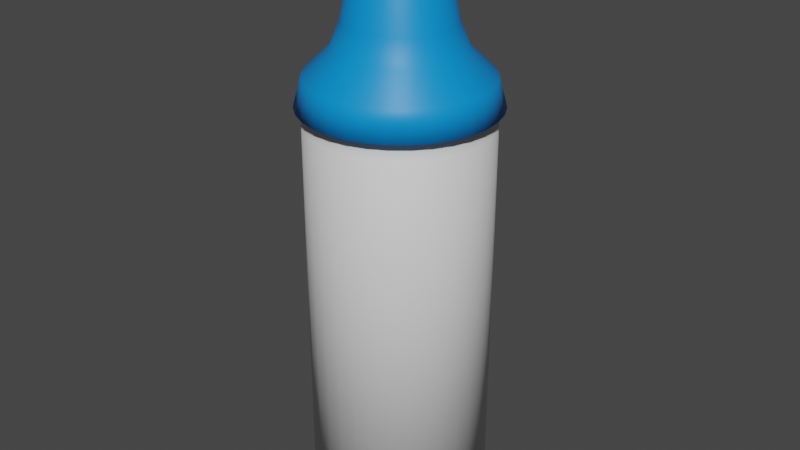 # Source: milkBottle.blend  (saved by Blender 2.82.7; exported with 4.5.12 LTS)
import bpy
from mathutils import Matrix  # noqa: F401  (used for matrix-valued properties, if any)

bpy.ops.wm.read_factory_settings(use_empty=True)
scene = bpy.context.scene
scene.name = 'Scene'

# ---- collections
col_collection = bpy.data.collections.new('Collection'); scene.collection.children.link(col_collection)

# ---- materials (node trees are filled in below, after node groups)
mat_milkwhite = bpy.data.materials.new('MilkWhite')
mat_milkwhite.use_transparent_shadow = False
mat_milkblue = bpy.data.materials.new('MilkBlue')
mat_milkblue.use_transparent_shadow = False

# ---- material node trees
mat_milkwhite.use_nodes = True; mat_milkwhite.node_tree.nodes.clear()
_N = mat_milkwhite.node_tree.nodes; _L = mat_milkwhite.node_tree.links
n0 = _N.new('ShaderNodeOutputMaterial'); n0.name = 'Material Output'; n0.location = (300, 300)
n1 = _N.new('ShaderNodeBsdfPrincipled'); n1.name = 'Principled BSDF'; n1.location = (10, 300)
n1.distribution = 'GGX'
n1.subsurface_method = 'BURLEY'
n1.inputs[3].default_value = 1.45
n1.inputs[27].default_value = (0.0, 0.0, 0.0, 1.0)
n1.inputs[28].default_value = 1.0
_L.new(n1.outputs[0], n0.inputs[0])
n0.is_active_output = True
mat_milkblue.use_nodes = True; mat_milkblue.node_tree.nodes.clear()
_N = mat_milkblue.node_tree.nodes; _L = mat_milkblue.node_tree.links
n0 = _N.new('ShaderNodeOutputMaterial'); n0.name = 'Material Output'; n0.location = (300, 300)
n1 = _N.new('ShaderNodeBsdfPrincipled'); n1.name = 'Principled BSDF'; n1.location = (10, 300)
n1.distribution = 'GGX'
n1.subsurface_method = 'BURLEY'
n1.inputs[0].default_value = (0.0, 0.2714, 0.8, 1.0)
n1.inputs[3].default_value = 1.45
n1.inputs[27].default_value = (0.0, 0.0, 0.0, 1.0)
n1.inputs[28].default_value = 1.0
_L.new(n1.outputs[0], n0.inputs[0])
n0.is_active_output = True

# ---- world
world_world = bpy.data.worlds.new('World'); scene.world = world_world
world_world.use_nodes = True; world_world.node_tree.nodes.clear()
_N = world_world.node_tree.nodes; _L = world_world.node_tree.links
n0 = _N.new('ShaderNodeOutputWorld'); n0.name = 'World Output'; n0.location = (300, 300)
n1 = _N.new('ShaderNodeBackground'); n1.name = 'Background'; n1.location = (10, 300)
n1.inputs[0].default_value = (0.05088, 0.05088, 0.05088, 1.0)
_L.new(n1.outputs[0], n0.inputs[0])
n0.is_active_output = True
world_world.color = (0.05088, 0.05088, 0.05088)
world_world.use_sun_shadow = False
world_world.sun_shadow_jitter_overblur = 0.0

# ---- meshes
me_cylinder = bpy.data.meshes.new('Cylinder')
me_cylinder.from_pydata([(6.714e-09, 2.908e-08, -0.2424), (-6.966e-09, 0.08964, 0.263), (0.01749, 0.08792, 0.263), (0.0343, 0.08282, 0.263), (0.0498, 0.07454, 0.263), (0.06339, 0.06339, 0.263), (0.07454, 0.0498, 0.263), (0.08282, 0.0343, 0.263), (0.08792, 0.01749, 0.263), (0.08964, 5.419e-09, 0.263), (0.08792, -0.01749, 0.263), (0.08282, -0.0343, 0.263), (0.07454, -0.0498, 0.263), (0.06339, -0.06339, 0.263), (0.0498, -0.07454, 0.263), (0.0343, -0.08282, 0.263), (0.01749, -0.08792, 0.263), (-2.951e-08, -0.08964, 0.263), (-0.01749, -0.08792, 0.263), (-0.03431, -0.08282, 0.263), (-0.0498, -0.07454, 0.263), (-0.06339, -0.06339, 0.263), (-0.07454, -0.0498, 0.263), (-0.08282, -0.0343, 0.263), (-0.08792, -0.01749, 0.263), (-0.08964, 8.76e-08, 0.263), (-0.08792, 0.01749, 0.263), (-0.08282, 0.03431, 0.263), (-0.07454, 0.0498, 0.263), (-0.06339, 0.06339, 0.263), (-0.0498, 0.07454, 0.263), (-0.0343, 0.08282, 0.263), (-0.01749, 0.08792, 0.263), (0.02115, 0.1063, 0.2424), (0.0, 0.1084, 0.2424), (0.04149, 0.1002, 0.2424), (0.06023, 0.09014, 0.2424), (0.07666, 0.07666, 0.2424), (0.09014, 0.06023, 0.2424), (0.1002, 0.04149, 0.2424), (0.1063, 0.02115, 0.2424), (0.1084, 8.185e-09, 0.2424), (0.1063, -0.02115, 0.2424), (0.1002, -0.04149, 0.2424), (0.09014, -0.06023, 0.2424), (0.07666, -0.07666, 0.2424), (0.06023, -0.09014, 0.2424), (0.04149, -0.1002, 0.2424), (0.02115, -0.1063, 0.2424), (-3.532e-08, -0.1084, 0.2424), (-0.02115, -0.1063, 0.2424), (-0.04149, -0.1002, 0.2424), (-0.06023, -0.09014, 0.2424), (-0.07666, -0.07666, 0.2424), (-0.09014, -0.06023, 0.2424), (-0.1002, -0.04149, 0.2424), (-0.1063, -0.02115, 0.2424), (-0.1084, 1.047e-07, 0.2424), (-0.1063, 0.02115, 0.2424), (-0.1002, 0.04149, 0.2424), (-0.09014, 0.06023, 0.2424), (-0.07666, 0.07666, 0.2424), (-0.06023, 0.09014, 0.2424), (-0.04149, 0.1002, 0.2424), (-0.02115, 0.1063, 0.2424), (0.02271, 0.1142, 0.2628), (-1.139e-08, 0.1164, 0.2628), (0.04454, 0.1075, 0.2628), (0.06466, 0.09678, 0.2628), (0.0823, 0.0823, 0.2628), (0.09678, 0.06466, 0.2628), (0.1075, 0.04454, 0.2628), (0.1142, 0.02271, 0.2628), (0.1164, -1.489e-09, 0.2628), (0.1142, -0.02271, 0.2628), (0.1075, -0.04454, 0.2628), (0.09678, -0.06466, 0.2628), (0.0823, -0.0823, 0.2628), (0.06466, -0.09678, 0.2628), (0.04454, -0.1075, 0.2628), (0.02271, -0.1142, 0.2628), (-4.066e-08, -0.1164, 0.2628), (-0.02271, -0.1142, 0.2628), (-0.04454, -0.1075, 0.2628), (-0.06466, -0.09678, 0.2628), (-0.0823, -0.0823, 0.2628), (-0.09678, -0.06466, 0.2628), (-0.1075, -0.04454, 0.2628), (-0.1142, -0.02271, 0.2628), (-0.1164, 1.052e-07, 0.2628), (-0.1142, 0.02271, 0.2628), (-0.1075, 0.04454, 0.2628), (-0.09678, 0.06466, 0.2628), (-0.0823, 0.0823, 0.2628), (-0.06466, 0.09678, 0.2628), (-0.04454, 0.1075, 0.2628), (-0.02271, 0.1142, 0.2628), (7.85e-09, 1.767e-09, 0.4715), (0.02092, 0.1052, 0.297), (-3.863e-09, 0.1072, 0.297), (0.04104, 0.09908, 0.297), (0.05958, 0.08917, 0.297), (0.07584, 0.07584, 0.297), (0.08917, 0.05958, 0.297), (0.09908, 0.04104, 0.297), (0.1052, 0.02092, 0.297), (0.1072, 3.428e-10, 0.297), (0.1052, -0.02092, 0.297), (0.09908, -0.04104, 0.297), (0.08917, -0.05958, 0.297), (0.07584, -0.07584, 0.297), (0.05958, -0.08917, 0.297), (0.04104, -0.09908, 0.297), (0.02092, -0.1052, 0.297), (-3.084e-08, -0.1072, 0.297), (-0.02092, -0.1052, 0.297), (-0.04104, -0.09908, 0.297), (-0.05958, -0.08917, 0.297), (-0.07584, -0.07584, 0.297), (-0.08917, -0.05958, 0.297), (-0.09908, -0.04104, 0.297), (-0.1052, -0.02092, 0.297), (-0.1072, 9.866e-08, 0.297), (-0.1052, 0.02092, 0.297), (-0.09908, 0.04104, 0.297), (-0.08917, 0.05958, 0.297), (-0.07584, 0.07584, 0.297), (-0.05958, 0.08917, 0.297), (-0.04104, 0.09908, 0.297), (-0.02092, 0.1052, 0.297), (-2.759e-09, 0.06404, 0.3566), (0.01249, 0.06281, 0.3566), (0.02451, 0.05917, 0.3566), (0.03558, 0.05325, 0.3566), (0.04528, 0.04528, 0.3566), (0.05325, 0.03558, 0.3566), (0.05917, 0.02451, 0.3566), (0.06281, 0.01249, 0.3566), (0.06404, 5.392e-09, 0.3566), (0.06281, -0.01249, 0.3566), (0.05917, -0.02451, 0.3566), (0.05325, -0.03558, 0.3566), (0.04528, -0.04528, 0.3566), (0.03558, -0.05325, 0.3566), (0.02451, -0.05917, 0.3566), (0.01249, -0.06281, 0.3566), (-1.102e-08, -0.06404, 0.3566), (-0.01249, -0.06281, 0.3566), (-0.02451, -0.05917, 0.3566), (-0.03558, -0.05325, 0.3566), (-0.04528, -0.04528, 0.3566), (-0.05325, -0.03558, 0.3566), (-0.05917, -0.02451, 0.3566), (-0.06281, -0.01249, 0.3566), (-0.06404, 6.486e-08, 0.3566), (-0.06281, 0.01249, 0.3566), (-0.05917, 0.02451, 0.3566), (-0.05325, 0.03558, 0.3566), (-0.04528, 0.04528, 0.3566), (-0.03558, 0.05325, 0.3566), (-0.02451, 0.05917, 0.3566), (-0.01249, 0.06281, 0.3566), (0.01485, 0.07468, 0.3268), (0.02914, 0.07034, 0.3268), (0.0423, 0.06331, 0.3268), (0.05384, 0.05384, 0.3268), (0.06331, 0.0423, 0.3268), (0.07034, 0.02914, 0.3268), (0.07468, 0.01485, 0.3268), (0.07614, 4.98e-09, 0.3268), (0.07468, -0.01485, 0.3268), (0.07034, -0.02914, 0.3268), (0.06331, -0.0423, 0.3268), (0.05384, -0.05384, 0.3268), (0.0423, -0.06331, 0.3268), (0.02914, -0.07034, 0.3268), (0.01485, -0.07468, 0.3268), (-1.734e-08, -0.07614, 0.3268), (-0.01485, -0.07468, 0.3268), (-0.02914, -0.07034, 0.3268), (-0.0423, -0.06331, 0.3268), (-0.05384, -0.05384, 0.3268), (-0.06331, -0.0423, 0.3268), (-0.07034, -0.02914, 0.3268), (-0.07468, -0.01485, 0.3268), (-0.07614, 7.512e-08, 0.3268), (-0.07468, 0.01485, 0.3268), (-0.07034, 0.02914, 0.3268), (-0.06331, 0.0423, 0.3268), (-0.05384, 0.05384, 0.3268), (-0.0423, 0.06331, 0.3268), (-0.02914, 0.07034, 0.3268), (-0.01485, 0.07468, 0.3268), (-1.678e-09, 0.07614, 0.3268), (0.009988, 0.05021, 0.4208), (-6.024e-09, 0.0512, 0.4208), (0.01959, 0.0473, 0.4208), (0.02844, 0.04257, 0.4208), (0.0362, 0.0362, 0.4208), (0.04257, 0.02844, 0.4208), (0.0473, 0.01959, 0.4208), (0.05021, 0.009988, 0.4208), (0.0512, 2.139e-09, 0.4208), (0.05021, -0.009988, 0.4208), (0.0473, -0.01959, 0.4208), (0.04257, -0.02844, 0.4208), (0.0362, -0.0362, 0.4208), (0.02844, -0.04257, 0.4208), (0.01959, -0.0473, 0.4208), (0.009988, -0.05021, 0.4208), (-1.784e-09, -0.0512, 0.4208), (-0.009988, -0.05021, 0.4208), (-0.01959, -0.0473, 0.4208), (-0.02844, -0.04257, 0.4208), (-0.0362, -0.0362, 0.4208), (-0.04257, -0.02844, 0.4208), (-0.0473, -0.01959, 0.4208), (-0.05021, -0.009988, 0.4208), (-0.0512, 5.074e-08, 0.4208), (-0.05021, 0.009988, 0.4208), (-0.0473, 0.01959, 0.4208), (-0.04257, 0.02844, 0.4208), (-0.0362, 0.0362, 0.4208), (-0.02844, 0.04257, 0.4208), (-0.01959, 0.0473, 0.4208), (-0.009988, 0.05021, 0.4208), (0.006291, 0.03163, 0.4563), (-3.683e-09, 0.03225, 0.4563), (0.01234, 0.02979, 0.4563), (0.01791, 0.02681, 0.4563), (0.0228, 0.0228, 0.4563), (0.02681, 0.01791, 0.4563), (0.02979, 0.01234, 0.4563), (0.03163, 0.006291, 0.4563), (0.03225, 4.409e-09, 0.4563), (0.03163, -0.006291, 0.4563), (0.02979, -0.01234, 0.4563), (0.02681, -0.01791, 0.4563), (0.0228, -0.0228, 0.4563), (0.01791, -0.02681, 0.4563), (0.01234, -0.02979, 0.4563), (0.006291, -0.03163, 0.4563), (7.085e-09, -0.03225, 0.4563), (-0.006291, -0.03163, 0.4563), (-0.01234, -0.02979, 0.4563), (-0.01791, -0.02681, 0.4563), (-0.0228, -0.0228, 0.4563), (-0.02681, -0.01791, 0.4563), (-0.02979, -0.01234, 0.4563), (-0.03163, -0.006291, 0.4563), (-0.03225, 3.662e-08, 0.4563), (-0.03163, 0.006291, 0.4563), (-0.02979, 0.01234, 0.4563), (-0.02681, 0.01791, 0.4563), (-0.0228, 0.0228, 0.4563), (-0.01791, 0.02681, 0.4563), (-0.01234, 0.02979, 0.4563), (-0.006291, 0.03163, 0.4563), (0.0, 0.1084, -0.2424), (0.02115, 0.1063, -0.2424), (0.04149, 0.1002, -0.2424), (0.06023, 0.09014, -0.2424), (0.07666, 0.07666, -0.2424), (0.09014, 0.06023, -0.2424), (0.1002, 0.04149, -0.2424), (0.1063, 0.02115, -0.2424), (0.1084, 8.185e-09, -0.2424), (0.1063, -0.02115, -0.2424), (0.1002, -0.04149, -0.2424), (0.09014, -0.06023, -0.2424), (0.07666, -0.07666, -0.2424), (0.06023, -0.09014, -0.2424), (0.04149, -0.1002, -0.2424), (0.02115, -0.1063, -0.2424), (-3.532e-08, -0.1084, -0.2424), (-0.02115, -0.1063, -0.2424), (-0.04149, -0.1002, -0.2424), (-0.06023, -0.09014, -0.2424), (-0.07666, -0.07666, -0.2424), (-0.09014, -0.06023, -0.2424), (-0.1002, -0.04149, -0.2424), (-0.1063, -0.02115, -0.2424), (-0.1084, 1.047e-07, -0.2424), (-0.1063, 0.02115, -0.2424), (-0.1002, 0.04149, -0.2424), (-0.09014, 0.06023, -0.2424), (-0.07666, 0.07666, -0.2424), (-0.06023, 0.09014, -0.2424), (-0.04149, 0.1002, -0.2424), (-0.02115, 0.1063, -0.2424)], [], [(258, 34, 33, 259), (259, 33, 35, 260), (260, 35, 36, 261), (261, 36, 37, 262), (262, 37, 38, 263), (263, 38, 39, 264), (264, 39, 40, 265), (265, 40, 41, 266), (266, 41, 42, 267), (267, 42, 43, 268), (268, 43, 44, 269), (269, 44, 45, 270), (270, 45, 46, 271), (271, 46, 47, 272), (272, 47, 48, 273), (273, 48, 49, 274), (274, 49, 50, 275), (275, 50, 51, 276), (276, 51, 52, 277), (277, 52, 53, 278), (278, 53, 54, 279), (279, 54, 55, 280), (280, 55, 56, 281), (281, 56, 57, 282), (282, 57, 58, 283), (283, 58, 59, 284), (284, 59, 60, 285), (285, 60, 61, 286), (286, 61, 62, 287), (287, 62, 63, 288), (28, 27, 91, 92), (288, 63, 64, 289), (289, 64, 34, 258), (1, 2, 33, 34), (2, 3, 35, 33), (3, 4, 36, 35), (4, 5, 37, 36), (5, 6, 38, 37), (6, 7, 39, 38), (7, 8, 40, 39), (8, 9, 41, 40), (9, 10, 42, 41), (10, 11, 43, 42), (11, 12, 44, 43), (12, 13, 45, 44), (13, 14, 46, 45), (14, 15, 47, 46), (15, 16, 48, 47), (16, 17, 49, 48), (17, 18, 50, 49), (18, 19, 51, 50), (19, 20, 52, 51), (20, 21, 53, 52), (21, 22, 54, 53), (22, 23, 55, 54), (23, 24, 56, 55), (24, 25, 57, 56), (25, 26, 58, 57), (26, 27, 59, 58), (27, 28, 60, 59), (28, 29, 61, 60), (29, 30, 62, 61), (30, 31, 63, 62), (31, 32, 64, 63), (32, 1, 34, 64), (68, 67, 100, 101), (15, 14, 78, 79), (2, 1, 66, 65), (29, 28, 92, 93), (16, 15, 79, 80), (3, 2, 65, 67), (30, 29, 93, 94), (17, 16, 80, 81), (4, 3, 67, 68), (31, 30, 94, 95), (18, 17, 81, 82), (5, 4, 68, 69), (32, 31, 95, 96), (19, 18, 82, 83), (6, 5, 69, 70), (1, 32, 96, 66), (20, 19, 83, 84), (7, 6, 70, 71), (21, 20, 84, 85), (8, 7, 71, 72), (22, 21, 85, 86), (9, 8, 72, 73), (23, 22, 86, 87), (10, 9, 73, 74), (24, 23, 87, 88), (11, 10, 74, 75), (25, 24, 88, 89), (12, 11, 75, 76), (26, 25, 89, 90), (13, 12, 76, 77), (27, 26, 90, 91), (14, 13, 77, 78), (95, 94, 127, 128), (82, 81, 114, 115), (69, 68, 101, 102), (96, 95, 128, 129), (83, 82, 115, 116), (70, 69, 102, 103), (66, 96, 129, 99), (84, 83, 116, 117), (71, 70, 103, 104), (85, 84, 117, 118), (72, 71, 104, 105), (86, 85, 118, 119), (73, 72, 105, 106), (87, 86, 119, 120), (74, 73, 106, 107), (88, 87, 120, 121), (75, 74, 107, 108), (89, 88, 121, 122), (76, 75, 108, 109), (90, 89, 122, 123), (77, 76, 109, 110), (91, 90, 123, 124), (78, 77, 110, 111), (92, 91, 124, 125), (79, 78, 111, 112), (65, 66, 99, 98), (93, 92, 125, 126), (80, 79, 112, 113), (67, 65, 98, 100), (94, 93, 126, 127), (81, 80, 113, 114), (193, 162, 98, 99), (162, 163, 100, 98), (163, 164, 101, 100), (164, 165, 102, 101), (165, 166, 103, 102), (166, 167, 104, 103), (167, 168, 105, 104), (168, 169, 106, 105), (169, 170, 107, 106), (170, 171, 108, 107), (171, 172, 109, 108), (172, 173, 110, 109), (173, 174, 111, 110), (174, 175, 112, 111), (175, 176, 113, 112), (176, 177, 114, 113), (177, 178, 115, 114), (178, 179, 116, 115), (179, 180, 117, 116), (180, 181, 118, 117), (181, 182, 119, 118), (182, 183, 120, 119), (183, 184, 121, 120), (184, 185, 122, 121), (185, 186, 123, 122), (186, 187, 124, 123), (187, 188, 125, 124), (188, 189, 126, 125), (189, 190, 127, 126), (190, 191, 128, 127), (191, 192, 129, 128), (192, 193, 99, 129), (225, 195, 130, 161), (224, 225, 161, 160), (223, 224, 160, 159), (222, 223, 159, 158), (221, 222, 158, 157), (220, 221, 157, 156), (219, 220, 156, 155), (218, 219, 155, 154), (217, 218, 154, 153), (216, 217, 153, 152), (215, 216, 152, 151), (214, 215, 151, 150), (213, 214, 150, 149), (212, 213, 149, 148), (211, 212, 148, 147), (210, 211, 147, 146), (209, 210, 146, 145), (208, 209, 145, 144), (207, 208, 144, 143), (206, 207, 143, 142), (205, 206, 142, 141), (204, 205, 141, 140), (203, 204, 140, 139), (202, 203, 139, 138), (201, 202, 138, 137), (200, 201, 137, 136), (199, 200, 136, 135), (198, 199, 135, 134), (197, 198, 134, 133), (196, 197, 133, 132), (194, 196, 132, 131), (195, 194, 131, 130), (161, 130, 193, 192), (160, 161, 192, 191), (159, 160, 191, 190), (158, 159, 190, 189), (157, 158, 189, 188), (156, 157, 188, 187), (155, 156, 187, 186), (154, 155, 186, 185), (153, 154, 185, 184), (152, 153, 184, 183), (151, 152, 183, 182), (150, 151, 182, 181), (149, 150, 181, 180), (148, 149, 180, 179), (147, 148, 179, 178), (146, 147, 178, 177), (145, 146, 177, 176), (144, 145, 176, 175), (143, 144, 175, 174), (142, 143, 174, 173), (141, 142, 173, 172), (140, 141, 172, 171), (139, 140, 171, 170), (138, 139, 170, 169), (137, 138, 169, 168), (136, 137, 168, 167), (135, 136, 167, 166), (134, 135, 166, 165), (133, 134, 165, 164), (132, 133, 164, 163), (131, 132, 163, 162), (130, 131, 162, 193), (227, 226, 194, 195), (226, 228, 196, 194), (228, 229, 197, 196), (229, 230, 198, 197), (230, 231, 199, 198), (231, 232, 200, 199), (232, 233, 201, 200), (233, 234, 202, 201), (234, 235, 203, 202), (235, 236, 204, 203), (236, 237, 205, 204), (237, 238, 206, 205), (238, 239, 207, 206), (239, 240, 208, 207), (240, 241, 209, 208), (241, 242, 210, 209), (242, 243, 211, 210), (243, 244, 212, 211), (244, 245, 213, 212), (245, 246, 214, 213), (246, 247, 215, 214), (247, 248, 216, 215), (248, 249, 217, 216), (249, 250, 218, 217), (250, 251, 219, 218), (251, 252, 220, 219), (252, 253, 221, 220), (253, 254, 222, 221), (254, 255, 223, 222), (255, 256, 224, 223), (256, 257, 225, 224), (257, 227, 195, 225), (97, 226, 227), (97, 228, 226), (97, 229, 228), (97, 230, 229), (97, 231, 230), (97, 232, 231), (97, 233, 232), (97, 234, 233), (97, 235, 234), (97, 236, 235), (97, 237, 236), (97, 238, 237), (97, 239, 238), (97, 240, 239), (97, 241, 240), (97, 242, 241), (97, 243, 242), (97, 244, 243), (97, 245, 244), (97, 246, 245), (97, 247, 246), (97, 248, 247), (97, 249, 248), (97, 250, 249), (97, 251, 250), (97, 252, 251), (97, 253, 252), (97, 254, 253), (97, 255, 254), (97, 256, 255), (97, 257, 256), (97, 227, 257), (0, 258, 259), (0, 259, 260), (0, 260, 261), (0, 261, 262), (0, 262, 263), (0, 263, 264), (0, 264, 265), (0, 265, 266), (0, 266, 267), (0, 267, 268), (0, 268, 269), (0, 269, 270), (0, 270, 271), (0, 271, 272), (0, 272, 273), (0, 273, 274), (0, 274, 275), (0, 275, 276), (0, 276, 277), (0, 277, 278), (0, 278, 279), (0, 279, 280), (0, 280, 281), (0, 281, 282), (0, 282, 283), (0, 283, 284), (0, 284, 285), (0, 285, 286), (0, 286, 287), (0, 287, 288), (0, 288, 289), (0, 289, 258)])
me_cylinder.polygons.foreach_set('use_smooth', [True] * 320)
me_cylinder.polygons.foreach_set('material_index', [0, 0, 0, 0, 0, 0, 0, 0, 0, 0, 0, 0, 0, 0, 0, 0, 0, 0, 0, 0, 0, 0, 0, 0, 0, 0, 0, 0, 0, 0, 1, 0, 0, 0, 0, 0, 0, 0, 0, 0, 0, 0, 0, 0, 0, 0, 0, 0, 0, 0, 0, 0, 0, 0, 0, 0, 0, 0, 0, 0, 0, 0, 0, 0, 0, 1, 1, 1, 1, 1, 1, 1, 1, 1, 1, 1, 1, 1, 1, 1, 1, 1, 1, 1, 1, 1, 1, 1, 1, 1, 1, 1, 1, 1, 1, 1, 1, 1, 1, 1, 1, 1, 1, 1, 1, 1, 1, 1, 1, 1, 1, 1, 1, 1, 1, 1, 1, 1, 1, 1, 1, 1, 1, 1, 1, 1, 1, 1, 1, 1, 1, 1, 1, 1, 1, 1, 1, 1, 1, 1, 1, 1, 1, 1, 1, 1, 1, 1, 1, 1, 1, 1, 1, 1, 1, 1, 1, 1, 1, 1, 1, 1, 1, 1, 1, 1, 1, 1, 1, 1, 1, 1, 1, 1, 1, 1, 1, 1, 1, 1, 1, 1, 1, 1, 1, 1, 1, 1, 1, 1, 1, 1, 1, 1, 1, 1, 1, 1, 1, 1, 1, 1, 1, 1, 1, 1, 1, 1, 1, 1, 1, 1, 1, 1, 1, 1, 1, 1, 1, 1, 1, 1, 1, 1, 1, 1, 1, 1, 1, 1, 1, 1, 1, 1, 1, 1, 1, 1, 1, 1, 1, 1, 1, 1, 1, 1, 1, 1, 1, 1, 1, 1, 1, 1, 1, 1, 1, 1, 1, 1, 1, 1, 1, 1, 1, 1, 1, 1, 1, 1, 1, 1, 1, 1, 1, 1, 1, 1, 1, 1, 1, 1, 1, 1, 1, 1, 1, 1, 0, 0, 0, 0, 0, 0, 0, 0, 0, 0, 0, 0, 0, 0, 0, 0, 0, 0, 0, 0, 0, 0, 0, 0, 0, 0, 0, 0, 0, 0, 0, 0])
_uv = me_cylinder.uv_layers.new(name='UVMap')
_uv.uv.foreach_set('vector', [1.0, 0.5, 1.0, 1.0, 0.9688, 1.0, 0.9688, 0.5, 0.9688, 0.5, 0.9688, 1.0, 0.9375, 1.0, 0.9375, 0.5, 0.9375, 0.5, 0.9375, 1.0, 0.9062, 1.0, 0.9062, 0.5, 0.9062, 0.5, 0.9062, 1.0, 0.875, 1.0, 0.875, 0.5, 0.875, 0.5, 0.875, 1.0, 0.8438, 1.0, 0.8438, 0.5, 0.8438, 0.5, 0.8438, 1.0, 0.8125, 1.0, 0.8125, 0.5, 0.8125, 0.5, 0.8125, 1.0, 0.7812, 1.0, 0.7812, 0.5, 0.7812, 0.5, 0.7812, 1.0, 0.75, 1.0, 0.75, 0.5, 0.75, 0.5, 0.75, 1.0, 0.7188, 1.0, 0.7188, 0.5, 0.7188, 0.5, 0.7188, 1.0, 0.6875, 1.0, 0.6875, 0.5, 0.6875, 0.5, 0.6875, 1.0, 0.6562, 1.0, 0.6562, 0.5, 0.6562, 0.5, 0.6562, 1.0, 0.625, 1.0, 0.625, 0.5, 0.625, 0.5, 0.625, 1.0, 0.5938, 1.0, 0.5938, 0.5, 0.5938, 0.5, 0.5938, 1.0, 0.5625, 1.0, 0.5625, 0.5, 0.5625, 0.5, 0.5625, 1.0, 0.5312, 1.0, 0.5312, 0.5, 0.5312, 0.5, 0.5312, 1.0, 0.5, 1.0, 0.5, 0.5, 0.5, 0.5, 0.5, 1.0, 0.4688, 1.0, 0.4688, 0.5, 0.4688, 0.5, 0.4688, 1.0, 0.4375, 1.0, 0.4375, 0.5, 0.4375, 0.5, 0.4375, 1.0, 0.4062, 1.0, 0.4062, 0.5, 0.4062, 0.5, 0.4062, 1.0, 0.375, 1.0, 0.375, 0.5, 0.375, 0.5, 0.375, 1.0, 0.3438, 1.0, 0.3438, 0.5, 0.3438, 0.5, 0.3438, 1.0, 0.3125, 1.0, 0.3125, 0.5, 0.3125, 0.5, 0.3125, 1.0, 0.2812, 1.0, 0.2812, 0.5, 0.2812, 0.5, 0.2812, 1.0, 0.25, 1.0, 0.25, 0.5, 0.25, 0.5, 0.25, 1.0, 0.2188, 1.0, 0.2188, 0.5, 0.2188, 0.5, 0.2188, 1.0, 0.1875, 1.0, 0.1875, 0.5, 0.1875, 0.5, 0.1875, 1.0, 0.1562, 1.0, 0.1562, 0.5, 0.1562, 0.5, 0.1562, 1.0, 0.125, 1.0, 0.125, 0.5, 0.125, 0.5, 0.125, 1.0, 0.09375, 1.0, 0.09375, 0.5, 0.09375, 0.5, 0.09375, 1.0, 0.0625, 1.0, 0.0625, 0.5, 0.08437, 0.3607, 0.06596, 0.3262, 0.06596, 0.3262, 0.08437, 0.3607, 0.0625, 0.5, 0.0625, 1.0, 0.03125, 1.0, 0.03125, 0.5, 0.03125, 0.5, 0.03125, 1.0, 0.0, 1.0, 0.0, 0.5, 0.25, 0.4492, 0.2889, 0.4454, 0.2968, 0.4854, 0.25, 0.49, 0.2889, 0.4454, 0.3262, 0.434, 0.3418, 0.4717, 0.2968, 0.4854, 0.3262, 0.434, 0.3607, 0.4156, 0.3833, 0.4496, 0.3418, 0.4717, 0.3607, 0.4156, 0.3909, 0.3909, 0.4197, 0.4197, 0.3833, 0.4496, 0.3909, 0.3909, 0.4156, 0.3607, 0.4496, 0.3833, 0.4197, 0.4197, 0.4156, 0.3607, 0.434, 0.3262, 0.4717, 0.3418, 0.4496, 0.3833, 0.434, 0.3262, 0.4454, 0.2889, 0.4854, 0.2968, 0.4717, 0.3418, 0.4454, 0.2889, 0.4492, 0.25, 0.49, 0.25, 0.4854, 0.2968, 0.4492, 0.25, 0.4454, 0.2111, 0.4854, 0.2032, 0.49, 0.25, 0.4454, 0.2111, 0.434, 0.1738, 0.4717, 0.1582, 0.4854, 0.2032, 0.434, 0.1738, 0.4156, 0.1393, 0.4496, 0.1167, 0.4717, 0.1582, 0.4156, 0.1393, 0.3909, 0.1091, 0.4197, 0.08029, 0.4496, 0.1167, 0.3909, 0.1091, 0.3607, 0.08437, 0.3833, 0.05045, 0.4197, 0.08029, 0.3607, 0.08437, 0.3262, 0.06596, 0.3418, 0.02827, 0.3833, 0.05045, 0.3262, 0.06596, 0.2889, 0.05462, 0.2968, 0.01461, 0.3418, 0.02827, 0.2889, 0.05462, 0.25, 0.05079, 0.25, 0.01, 0.2968, 0.01461, 0.25, 0.05079, 0.2111, 0.05462, 0.2032, 0.01461, 0.25, 0.01, 0.2111, 0.05462, 0.1738, 0.06596, 0.1582, 0.02827, 0.2032, 0.01461, 0.1738, 0.06596, 0.1393, 0.08437, 0.1167, 0.05045, 0.1582, 0.02827, 0.1393, 0.08437, 0.1091, 0.1091, 0.08029, 0.08029, 0.1167, 0.05045, 0.1091, 0.1091, 0.08437, 0.1393, 0.05045, 0.1167, 0.08029, 0.08029, 0.08437, 0.1393, 0.06596, 0.1738, 0.02827, 0.1582, 0.05045, 0.1167, 0.06596, 0.1738, 0.05462, 0.2111, 0.01461, 0.2032, 0.02827, 0.1582, 0.05462, 0.2111, 0.05079, 0.25, 0.01, 0.25, 0.01461, 0.2032, 0.05079, 0.25, 0.05462, 0.2889, 0.01461, 0.2968, 0.01, 0.25, 0.05462, 0.2889, 0.06596, 0.3262, 0.02827, 0.3418, 0.01461, 0.2968, 0.06596, 0.3262, 0.08437, 0.3607, 0.05045, 0.3833, 0.02827, 0.3418, 0.08437, 0.3607, 0.1091, 0.3909, 0.08029, 0.4197, 0.05045, 0.3833, 0.1091, 0.3909, 0.1393, 0.4156, 0.1167, 0.4496, 0.08029, 0.4197, 0.1393, 0.4156, 0.1738, 0.434, 0.1582, 0.4717, 0.1167, 0.4496, 0.1738, 0.434, 0.2111, 0.4454, 0.2032, 0.4854, 0.1582, 0.4717, 0.2111, 0.4454, 0.25, 0.4492, 0.25, 0.49, 0.2032, 0.4854, 0.3607, 0.4156, 0.3262, 0.434, 0.3262, 0.434, 0.3607, 0.4156, 0.3262, 0.06596, 0.3607, 0.08437, 0.3607, 0.08437, 0.3262, 0.06596, 0.2889, 0.4454, 0.25, 0.4492, 0.25, 0.4492, 0.2889, 0.4454, 0.1091, 0.3909, 0.08437, 0.3607, 0.08437, 0.3607, 0.1091, 0.3909, 0.2889, 0.05462, 0.3262, 0.06596, 0.3262, 0.06596, 0.2889, 0.05462, 0.3262, 0.434, 0.2889, 0.4454, 0.2889, 0.4454, 0.3262, 0.434, 0.1393, 0.4156, 0.1091, 0.3909, 0.1091, 0.3909, 0.1393, 0.4156, 0.25, 0.05079, 0.2889, 0.05462, 0.2889, 0.05462, 0.25, 0.05079, 0.3607, 0.4156, 0.3262, 0.434, 0.3262, 0.434, 0.3607, 0.4156, 0.1738, 0.434, 0.1393, 0.4156, 0.1393, 0.4156, 0.1738, 0.434, 0.2111, 0.05462, 0.25, 0.05079, 0.25, 0.05079, 0.2111, 0.05462, 0.3909, 0.3909, 0.3607, 0.4156, 0.3607, 0.4156, 0.3909, 0.3909, 0.2111, 0.4454, 0.1738, 0.434, 0.1738, 0.434, 0.2111, 0.4454, 0.1738, 0.06596, 0.2111, 0.05462, 0.2111, 0.05462, 0.1738, 0.06596, 0.4156, 0.3607, 0.3909, 0.3909, 0.3909, 0.3909, 0.4156, 0.3607, 0.25, 0.4492, 0.2111, 0.4454, 0.2111, 0.4454, 0.25, 0.4492, 0.1393, 0.08437, 0.1738, 0.06596, 0.1738, 0.06596, 0.1393, 0.08437, 0.434, 0.3262, 0.4156, 0.3607, 0.4156, 0.3607, 0.434, 0.3262, 0.1091, 0.1091, 0.1393, 0.08437, 0.1393, 0.08437, 0.1091, 0.1091, 0.4454, 0.2889, 0.434, 0.3262, 0.434, 0.3262, 0.4454, 0.2889, 0.08437, 0.1393, 0.1091, 0.1091, 0.1091, 0.1091, 0.08437, 0.1393, 0.4492, 0.25, 0.4454, 0.2889, 0.4454, 0.2889, 0.4492, 0.25, 0.06596, 0.1738, 0.08437, 0.1393, 0.08437, 0.1393, 0.06596, 0.1738, 0.4454, 0.2111, 0.4492, 0.25, 0.4492, 0.25, 0.4454, 0.2111, 0.05462, 0.2111, 0.06596, 0.1738, 0.06596, 0.1738, 0.05462, 0.2111, 0.434, 0.1738, 0.4454, 0.2111, 0.4454, 0.2111, 0.434, 0.1738, 0.05079, 0.25, 0.05462, 0.2111, 0.05462, 0.2111, 0.05079, 0.25, 0.4156, 0.1393, 0.434, 0.1738, 0.434, 0.1738, 0.4156, 0.1393, 0.05462, 0.2889, 0.05079, 0.25, 0.05079, 0.25, 0.05462, 0.2889, 0.3909, 0.1091, 0.4156, 0.1393, 0.4156, 0.1393, 0.3909, 0.1091, 0.06596, 0.3262, 0.05462, 0.2889, 0.05462, 0.2889, 0.06596, 0.3262, 0.3607, 0.08437, 0.3909, 0.1091, 0.3909, 0.1091, 0.3607, 0.08437, 0.1738, 0.434, 0.1393, 0.4156, 0.1393, 0.4156, 0.1738, 0.434, 0.2111, 0.05462, 0.25, 0.05079, 0.25, 0.05079, 0.2111, 0.05462, 0.3909, 0.3909, 0.3607, 0.4156, 0.3607, 0.4156, 0.3909, 0.3909, 0.2111, 0.4454, 0.1738, 0.434, 0.1738, 0.434, 0.2111, 0.4454, 0.1738, 0.06596, 0.2111, 0.05462, 0.2111, 0.05462, 0.1738, 0.06596, 0.4156, 0.3607, 0.3909, 0.3909, 0.3909, 0.3909, 0.4156, 0.3607, 0.25, 0.4492, 0.2111, 0.4454, 0.2111, 0.4454, 0.25, 0.4492, 0.1393, 0.08437, 0.1738, 0.06596, 0.1738, 0.06596, 0.1393, 0.08437, 0.434, 0.3262, 0.4156, 0.3607, 0.4156, 0.3607, 0.434, 0.3262, 0.1091, 0.1091, 0.1393, 0.08437, 0.1393, 0.08437, 0.1091, 0.1091, 0.4454, 0.2889, 0.434, 0.3262, 0.434, 0.3262, 0.4454, 0.2889, 0.08437, 0.1393, 0.1091, 0.1091, 0.1091, 0.1091, 0.08437, 0.1393, 0.4492, 0.25, 0.4454, 0.2889, 0.4454, 0.2889, 0.4492, 0.25, 0.06596, 0.1738, 0.08437, 0.1393, 0.08437, 0.1393, 0.06596, 0.1738, 0.4454, 0.2111, 0.4492, 0.25, 0.4492, 0.25, 0.4454, 0.2111, 0.05462, 0.2111, 0.06596, 0.1738, 0.06596, 0.1738, 0.05462, 0.2111, 0.434, 0.1738, 0.4454, 0.2111, 0.4454, 0.2111, 0.434, 0.1738, 0.05079, 0.25, 0.05462, 0.2111, 0.05462, 0.2111, 0.05079, 0.25, 0.4156, 0.1393, 0.434, 0.1738, 0.434, 0.1738, 0.4156, 0.1393, 0.05462, 0.2889, 0.05079, 0.25, 0.05079, 0.25, 0.05462, 0.2889, 0.3909, 0.1091, 0.4156, 0.1393, 0.4156, 0.1393, 0.3909, 0.1091, 0.06596, 0.3262, 0.05462, 0.2889, 0.05462, 0.2889, 0.06596, 0.3262, 0.3607, 0.08437, 0.3909, 0.1091, 0.3909, 0.1091, 0.3607, 0.08437, 0.08437, 0.3607, 0.06596, 0.3262, 0.06596, 0.3262, 0.08437, 0.3607, 0.3262, 0.06596, 0.3607, 0.08437, 0.3607, 0.08437, 0.3262, 0.06596, 0.2889, 0.4454, 0.25, 0.4492, 0.25, 0.4492, 0.2889, 0.4454, 0.1091, 0.3909, 0.08437, 0.3607, 0.08437, 0.3607, 0.1091, 0.3909, 0.2889, 0.05462, 0.3262, 0.06596, 0.3262, 0.06596, 0.2889, 0.05462, 0.3262, 0.434, 0.2889, 0.4454, 0.2889, 0.4454, 0.3262, 0.434, 0.1393, 0.4156, 0.1091, 0.3909, 0.1091, 0.3909, 0.1393, 0.4156, 0.25, 0.05079, 0.2889, 0.05462, 0.2889, 0.05462, 0.25, 0.05079, 0.25, 0.4282, 0.2848, 0.4248, 0.2889, 0.4454, 0.25, 0.4492, 0.2848, 0.4248, 0.3182, 0.4147, 0.3262, 0.434, 0.2889, 0.4454, 0.3182, 0.4147, 0.349, 0.3982, 0.3607, 0.4156, 0.3262, 0.434, 0.349, 0.3982, 0.376, 0.376, 0.3909, 0.3909, 0.3607, 0.4156, 0.376, 0.376, 0.3982, 0.349, 0.4156, 0.3607, 0.3909, 0.3909, 0.3982, 0.349, 0.4147, 0.3182, 0.434, 0.3262, 0.4156, 0.3607, 0.4147, 0.3182, 0.4248, 0.2848, 0.4454, 0.2889, 0.434, 0.3262, 0.4248, 0.2848, 0.4282, 0.25, 0.4492, 0.25, 0.4454, 0.2889, 0.4282, 0.25, 0.4248, 0.2152, 0.4454, 0.2111, 0.4492, 0.25, 0.4248, 0.2152, 0.4147, 0.1818, 0.434, 0.1738, 0.4454, 0.2111, 0.4147, 0.1818, 0.3982, 0.151, 0.4156, 0.1393, 0.434, 0.1738, 0.3982, 0.151, 0.376, 0.124, 0.3909, 0.1091, 0.4156, 0.1393, 0.376, 0.124, 0.349, 0.1018, 0.3607, 0.08437, 0.3909, 0.1091, 0.349, 0.1018, 0.3182, 0.08533, 0.3262, 0.06596, 0.3607, 0.08437, 0.3182, 0.08533, 0.2848, 0.07519, 0.2889, 0.05462, 0.3262, 0.06596, 0.2848, 0.07519, 0.25, 0.07176, 0.25, 0.05079, 0.2889, 0.05462, 0.25, 0.07176, 0.2152, 0.07519, 0.2111, 0.05462, 0.25, 0.05079, 0.2152, 0.07519, 0.1818, 0.08533, 0.1738, 0.06596, 0.2111, 0.05462, 0.1818, 0.08533, 0.151, 0.1018, 0.1393, 0.08437, 0.1738, 0.06596, 0.151, 0.1018, 0.124, 0.124, 0.1091, 0.1091, 0.1393, 0.08437, 0.124, 0.124, 0.1018, 0.151, 0.08437, 0.1393, 0.1091, 0.1091, 0.1018, 0.151, 0.08533, 0.1818, 0.06596, 0.1738, 0.08437, 0.1393, 0.08533, 0.1818, 0.07519, 0.2152, 0.05462, 0.2111, 0.06596, 0.1738, 0.07519, 0.2152, 0.07176, 0.25, 0.05079, 0.25, 0.05462, 0.2111, 0.07176, 0.25, 0.07519, 0.2848, 0.05462, 0.2889, 0.05079, 0.25, 0.07519, 0.2848, 0.08533, 0.3182, 0.06596, 0.3262, 0.05462, 0.2889, 0.08533, 0.3182, 0.1018, 0.349, 0.08437, 0.3607, 0.06596, 0.3262, 0.1018, 0.349, 0.124, 0.376, 0.1091, 0.3909, 0.08437, 0.3607, 0.124, 0.376, 0.151, 0.3982, 0.1393, 0.4156, 0.1091, 0.3909, 0.151, 0.3982, 0.1818, 0.4147, 0.1738, 0.434, 0.1393, 0.4156, 0.1818, 0.4147, 0.2152, 0.4248, 0.2111, 0.4454, 0.1738, 0.434, 0.2152, 0.4248, 0.25, 0.4282, 0.25, 0.4492, 0.2111, 0.4454, 0.2275, 0.3631, 0.25, 0.3653, 0.25, 0.4073, 0.2193, 0.4042, 0.2059, 0.3566, 0.2275, 0.3631, 0.2193, 0.4042, 0.1898, 0.3953, 0.1859, 0.3459, 0.2059, 0.3566, 0.1898, 0.3953, 0.1626, 0.3808, 0.1684, 0.3316, 0.1859, 0.3459, 0.1626, 0.3808, 0.1388, 0.3612, 0.1541, 0.3141, 0.1684, 0.3316, 0.1388, 0.3612, 0.1192, 0.3374, 0.1434, 0.2941, 0.1541, 0.3141, 0.1192, 0.3374, 0.1047, 0.3102, 0.1369, 0.2725, 0.1434, 0.2941, 0.1047, 0.3102, 0.09575, 0.2807, 0.1347, 0.25, 0.1369, 0.2725, 0.09575, 0.2807, 0.09273, 0.25, 0.1369, 0.2275, 0.1347, 0.25, 0.09273, 0.25, 0.09575, 0.2193, 0.1434, 0.2059, 0.1369, 0.2275, 0.09575, 0.2193, 0.1047, 0.1898, 0.1541, 0.1859, 0.1434, 0.2059, 0.1047, 0.1898, 0.1192, 0.1626, 0.1684, 0.1684, 0.1541, 0.1859, 0.1192, 0.1626, 0.1388, 0.1388, 0.1859, 0.1541, 0.1684, 0.1684, 0.1388, 0.1388, 0.1626, 0.1192, 0.2059, 0.1434, 0.1859, 0.1541, 0.1626, 0.1192, 0.1898, 0.1047, 0.2275, 0.1369, 0.2059, 0.1434, 0.1898, 0.1047, 0.2193, 0.09575, 0.25, 0.1347, 0.2275, 0.1369, 0.2193, 0.09575, 0.25, 0.09273, 0.2725, 0.1369, 0.25, 0.1347, 0.25, 0.09273, 0.2807, 0.09575, 0.2941, 0.1434, 0.2725, 0.1369, 0.2807, 0.09575, 0.3102, 0.1047, 0.3141, 0.1541, 0.2941, 0.1434, 0.3102, 0.1047, 0.3374, 0.1192, 0.3316, 0.1684, 0.3141, 0.1541, 0.3374, 0.1192, 0.3612, 0.1388, 0.3459, 0.1859, 0.3316, 0.1684, 0.3612, 0.1388, 0.3808, 0.1626, 0.3566, 0.2059, 0.3459, 0.1859, 0.3808, 0.1626, 0.3953, 0.1898, 0.3631, 0.2275, 0.3566, 0.2059, 0.3953, 0.1898, 0.4042, 0.2193, 0.3653, 0.25, 0.3631, 0.2275, 0.4042, 0.2193, 0.4073, 0.25, 0.3631, 0.2725, 0.3653, 0.25, 0.4073, 0.25, 0.4042, 0.2807, 0.3566, 0.2941, 0.3631, 0.2725, 0.4042, 0.2807, 0.3953, 0.3102, 0.3459, 0.3141, 0.3566, 0.2941, 0.3953, 0.3102, 0.3808, 0.3374, 0.3316, 0.3316, 0.3459, 0.3141, 0.3808, 0.3374, 0.3612, 0.3612, 0.3141, 0.3459, 0.3316, 0.3316, 0.3612, 0.3612, 0.3374, 0.3808, 0.2941, 0.3566, 0.3141, 0.3459, 0.3374, 0.3808, 0.3102, 0.3953, 0.2725, 0.3631, 0.2941, 0.3566, 0.3102, 0.3953, 0.2807, 0.4042, 0.25, 0.3653, 0.2725, 0.3631, 0.2807, 0.4042, 0.25, 0.4073, 0.2193, 0.4042, 0.25, 0.4073, 0.25, 0.4282, 0.2152, 0.4248, 0.1898, 0.3953, 0.2193, 0.4042, 0.2152, 0.4248, 0.1818, 0.4147, 0.1626, 0.3808, 0.1898, 0.3953, 0.1818, 0.4147, 0.151, 0.3982, 0.1388, 0.3612, 0.1626, 0.3808, 0.151, 0.3982, 0.124, 0.376, 0.1192, 0.3374, 0.1388, 0.3612, 0.124, 0.376, 0.1018, 0.349, 0.1047, 0.3102, 0.1192, 0.3374, 0.1018, 0.349, 0.08533, 0.3182, 0.09575, 0.2807, 0.1047, 0.3102, 0.08533, 0.3182, 0.07519, 0.2848, 0.09273, 0.25, 0.09575, 0.2807, 0.07519, 0.2848, 0.07176, 0.25, 0.09575, 0.2193, 0.09273, 0.25, 0.07176, 0.25, 0.07519, 0.2152, 0.1047, 0.1898, 0.09575, 0.2193, 0.07519, 0.2152, 0.08533, 0.1818, 0.1192, 0.1626, 0.1047, 0.1898, 0.08533, 0.1818, 0.1018, 0.151, 0.1388, 0.1388, 0.1192, 0.1626, 0.1018, 0.151, 0.124, 0.124, 0.1626, 0.1192, 0.1388, 0.1388, 0.124, 0.124, 0.151, 0.1018, 0.1898, 0.1047, 0.1626, 0.1192, 0.151, 0.1018, 0.1818, 0.08533, 0.2193, 0.09575, 0.1898, 0.1047, 0.1818, 0.08533, 0.2152, 0.07519, 0.25, 0.09273, 0.2193, 0.09575, 0.2152, 0.07519, 0.25, 0.07176, 0.2807, 0.09575, 0.25, 0.09273, 0.25, 0.07176, 0.2848, 0.07519, 0.3102, 0.1047, 0.2807, 0.09575, 0.2848, 0.07519, 0.3182, 0.08533, 0.3374, 0.1192, 0.3102, 0.1047, 0.3182, 0.08533, 0.349, 0.1018, 0.3612, 0.1388, 0.3374, 0.1192, 0.349, 0.1018, 0.376, 0.124, 0.3808, 0.1626, 0.3612, 0.1388, 0.376, 0.124, 0.3982, 0.151, 0.3953, 0.1898, 0.3808, 0.1626, 0.3982, 0.151, 0.4147, 0.1818, 0.4042, 0.2193, 0.3953, 0.1898, 0.4147, 0.1818, 0.4248, 0.2152, 0.4073, 0.25, 0.4042, 0.2193, 0.4248, 0.2152, 0.4282, 0.25, 0.4042, 0.2807, 0.4073, 0.25, 0.4282, 0.25, 0.4248, 0.2848, 0.3953, 0.3102, 0.4042, 0.2807, 0.4248, 0.2848, 0.4147, 0.3182, 0.3808, 0.3374, 0.3953, 0.3102, 0.4147, 0.3182, 0.3982, 0.349, 0.3612, 0.3612, 0.3808, 0.3374, 0.3982, 0.349, 0.376, 0.376, 0.3374, 0.3808, 0.3612, 0.3612, 0.376, 0.376, 0.349, 0.3982, 0.3102, 0.3953, 0.3374, 0.3808, 0.349, 0.3982, 0.3182, 0.4147, 0.2807, 0.4042, 0.3102, 0.3953, 0.3182, 0.4147, 0.2848, 0.4248, 0.25, 0.4073, 0.2807, 0.4042, 0.2848, 0.4248, 0.25, 0.4282, 0.25, 0.3226, 0.2642, 0.3212, 0.2725, 0.3631, 0.25, 0.3653, 0.2642, 0.3212, 0.2778, 0.3171, 0.2941, 0.3566, 0.2725, 0.3631, 0.2778, 0.3171, 0.2904, 0.3104, 0.3141, 0.3459, 0.2941, 0.3566, 0.2904, 0.3104, 0.3014, 0.3014, 0.3316, 0.3316, 0.3141, 0.3459, 0.3014, 0.3014, 0.3104, 0.2904, 0.3459, 0.3141, 0.3316, 0.3316, 0.3104, 0.2904, 0.3171, 0.2778, 0.3566, 0.2941, 0.3459, 0.3141, 0.3171, 0.2778, 0.3212, 0.2642, 0.3631, 0.2725, 0.3566, 0.2941, 0.3212, 0.2642, 0.3226, 0.25, 0.3653, 0.25, 0.3631, 0.2725, 0.3226, 0.25, 0.3212, 0.2358, 0.3631, 0.2275, 0.3653, 0.25, 0.3212, 0.2358, 0.3171, 0.2222, 0.3566, 0.2059, 0.3631, 0.2275, 0.3171, 0.2222, 0.3104, 0.2096, 0.3459, 0.1859, 0.3566, 0.2059, 0.3104, 0.2096, 0.3014, 0.1986, 0.3316, 0.1684, 0.3459, 0.1859, 0.3014, 0.1986, 0.2904, 0.1896, 0.3141, 0.1541, 0.3316, 0.1684, 0.2904, 0.1896, 0.2778, 0.1829, 0.2941, 0.1434, 0.3141, 0.1541, 0.2778, 0.1829, 0.2642, 0.1788, 0.2725, 0.1369, 0.2941, 0.1434, 0.2642, 0.1788, 0.25, 0.1774, 0.25, 0.1347, 0.2725, 0.1369, 0.25, 0.1774, 0.2358, 0.1788, 0.2275, 0.1369, 0.25, 0.1347, 0.2358, 0.1788, 0.2222, 0.1829, 0.2059, 0.1434, 0.2275, 0.1369, 0.2222, 0.1829, 0.2096, 0.1896, 0.1859, 0.1541, 0.2059, 0.1434, 0.2096, 0.1896, 0.1986, 0.1986, 0.1684, 0.1684, 0.1859, 0.1541, 0.1986, 0.1986, 0.1896, 0.2096, 0.1541, 0.1859, 0.1684, 0.1684, 0.1896, 0.2096, 0.1829, 0.2222, 0.1434, 0.2059, 0.1541, 0.1859, 0.1829, 0.2222, 0.1788, 0.2358, 0.1369, 0.2275, 0.1434, 0.2059, 0.1788, 0.2358, 0.1774, 0.25, 0.1347, 0.25, 0.1369, 0.2275, 0.1774, 0.25, 0.1788, 0.2642, 0.1369, 0.2725, 0.1347, 0.25, 0.1788, 0.2642, 0.1829, 0.2778, 0.1434, 0.2941, 0.1369, 0.2725, 0.1829, 0.2778, 0.1896, 0.2904, 0.1541, 0.3141, 0.1434, 0.2941, 0.1896, 0.2904, 0.1986, 0.3014, 0.1684, 0.3316, 0.1541, 0.3141, 0.1986, 0.3014, 0.2096, 0.3104, 0.1859, 0.3459, 0.1684, 0.3316, 0.2096, 0.3104, 0.2222, 0.3171, 0.2059, 0.3566, 0.1859, 0.3459, 0.2222, 0.3171, 0.2358, 0.3212, 0.2275, 0.3631, 0.2059, 0.3566, 0.2358, 0.3212, 0.25, 0.3226, 0.25, 0.3653, 0.2275, 0.3631, 0.2587, 0.2939, 0.2642, 0.3212, 0.25, 0.3226, 0.2671, 0.2914, 0.2778, 0.3171, 0.2642, 0.3212, 0.2749, 0.2873, 0.2904, 0.3104, 0.2778, 0.3171, 0.2817, 0.2817, 0.3014, 0.3014, 0.2904, 0.3104, 0.2873, 0.2749, 0.3104, 0.2904, 0.3014, 0.3014, 0.2914, 0.2671, 0.3171, 0.2778, 0.3104, 0.2904, 0.2939, 0.2587, 0.3212, 0.2642, 0.3171, 0.2778, 0.2948, 0.25, 0.3226, 0.25, 0.3212, 0.2642, 0.2939, 0.2413, 0.3212, 0.2358, 0.3226, 0.25, 0.2914, 0.2329, 0.3171, 0.2222, 0.3212, 0.2358, 0.2873, 0.2251, 0.3104, 0.2096, 0.3171, 0.2222, 0.2817, 0.2183, 0.3014, 0.1986, 0.3104, 0.2096, 0.2749, 0.2127, 0.2904, 0.1896, 0.3014, 0.1986, 0.2671, 0.2086, 0.2778, 0.1829, 0.2904, 0.1896, 0.2587, 0.2061, 0.2642, 0.1788, 0.2778, 0.1829, 0.25, 0.2052, 0.25, 0.1774, 0.2642, 0.1788, 0.2413, 0.2061, 0.2358, 0.1788, 0.25, 0.1774, 0.2329, 0.2086, 0.2222, 0.1829, 0.2358, 0.1788, 0.2251, 0.2127, 0.2096, 0.1896, 0.2222, 0.1829, 0.2183, 0.2183, 0.1986, 0.1986, 0.2096, 0.1896, 0.2127, 0.2251, 0.1896, 0.2096, 0.1986, 0.1986, 0.2086, 0.2329, 0.1829, 0.2222, 0.1896, 0.2096, 0.2061, 0.2413, 0.1788, 0.2358, 0.1829, 0.2222, 0.2052, 0.25, 0.1774, 0.25, 0.1788, 0.2358, 0.2061, 0.2587, 0.1788, 0.2642, 0.1774, 0.25, 0.2086, 0.2671, 0.1829, 0.2778, 0.1788, 0.2642, 0.2127, 0.2749, 0.1896, 0.2904, 0.1829, 0.2778, 0.2183, 0.2817, 0.1986, 0.3014, 0.1896, 0.2904, 0.2251, 0.2873, 0.2096, 0.3104, 0.1986, 0.3014, 0.2329, 0.2914, 0.2222, 0.3171, 0.2096, 0.3104, 0.2413, 0.2939, 0.2358, 0.3212, 0.2222, 0.3171, 0.25, 0.2948, 0.25, 0.3226, 0.2358, 0.3212, 0.75, 0.4672, 0.75, 0.49, 0.7968, 0.4854, 0.7924, 0.4631, 0.7968, 0.4854, 0.8418, 0.4717, 0.8331, 0.4507, 0.8418, 0.4717, 0.8833, 0.4496, 0.8707, 0.4306, 0.8833, 0.4496, 0.9197, 0.4197, 0.9036, 0.4036, 0.9197, 0.4197, 0.9496, 0.3833, 0.9306, 0.3707, 0.9496, 0.3833, 0.9717, 0.3418, 0.9507, 0.3331, 0.9717, 0.3418, 0.9854, 0.2968, 0.9631, 0.2924, 0.9854, 0.2968, 0.99, 0.25, 0.9672, 0.25, 0.99, 0.25, 0.9854, 0.2032, 0.9631, 0.2076, 0.9854, 0.2032, 0.9717, 0.1582, 0.9507, 0.1669, 0.9717, 0.1582, 0.9496, 0.1167, 0.9306, 0.1293, 0.9496, 0.1167, 0.9197, 0.08029, 0.9036, 0.0964, 0.9197, 0.08029, 0.8833, 0.05045, 0.8707, 0.06938, 0.8833, 0.05045, 0.8418, 0.02827, 0.8331, 0.04931, 0.8418, 0.02827, 0.7968, 0.01461, 0.7924, 0.03695, 0.7968, 0.01461, 0.75, 0.01, 0.75, 0.03277, 0.75, 0.01, 0.7032, 0.01461, 0.7076, 0.03695, 0.7032, 0.01461, 0.6582, 0.02827, 0.6669, 0.04931, 0.6582, 0.02827, 0.6167, 0.05045, 0.6293, 0.06938, 0.6167, 0.05045, 0.5803, 0.08029, 0.5964, 0.0964, 0.5803, 0.08029, 0.5504, 0.1167, 0.5694, 0.1293, 0.5504, 0.1167, 0.5283, 0.1582, 0.5493, 0.1669, 0.5283, 0.1582, 0.5146, 0.2032, 0.5369, 0.2076, 0.5146, 0.2032, 0.51, 0.25, 0.5328, 0.25, 0.51, 0.25, 0.5146, 0.2968, 0.5369, 0.2924, 0.5146, 0.2968, 0.5283, 0.3418, 0.5493, 0.3331, 0.5283, 0.3418, 0.5504, 0.3833, 0.5694, 0.3707, 0.5504, 0.3833, 0.5803, 0.4197, 0.5964, 0.4036, 0.5803, 0.4197, 0.6167, 0.4496, 0.6293, 0.4306, 0.6167, 0.4496, 0.6582, 0.4717, 0.6669, 0.4507, 0.6582, 0.4717, 0.7032, 0.4854, 0.7076, 0.4631, 0.7032, 0.4854, 0.75, 0.49])
me_cylinder.materials.append(mat_milkwhite)
me_cylinder.materials.append(mat_milkblue)
me_cylinder.use_remesh_fix_poles = True
me_cylinder.use_remesh_preserve_attributes = False
me_cylinder.use_mirror_vertex_groups = False
me_cylinder.update()

# ---- objects
ob_cylinder = bpy.data.objects.new('Cylinder', me_cylinder)

# ---- transforms, parenting, visibility, modifiers, constraints
ob_cylinder.location = (0.0, 0.0, 0.0)
ob_cylinder.lineart.crease_threshold = 0.0

# ---- collection membership
col_collection.objects.link(ob_cylinder)

# ---- scene / render settings (as saved in the file)
scene.frame_start = 1; scene.frame_end = 250; scene.frame_set(1)
scene.render.engine = 'BLENDER_EEVEE_NEXT'
scene.cycles.use_denoising = False
scene.cycles.samples = 128
scene.cycles.sampling_pattern = 'TABULATED_SOBOL'
scene.cycles.use_adaptive_sampling = False
scene.cycles.use_light_tree = False
scene.view_settings.view_transform = 'Filmic'
bpy.context.view_layer.update()

# ---- added for rendering (the .blend has no active camera and no usable light): camera, sun
cam_auto = bpy.data.cameras.new('AutoCamera')
cam_auto.lens = 50.0
cam_auto.sensor_width = 36.0
cam_auto.clip_end = 1000.0
ob_auto_camera = bpy.data.objects.new('AutoCamera', cam_auto)
scene.collection.objects.link(ob_auto_camera)
ob_auto_camera.location = (0.72735, -0.872819, 0.696397)
ob_auto_camera.rotation_euler = (1.09748, -7.21219e-08, 0.694738)
scene.camera = ob_auto_camera
light_auto_sun = bpy.data.lights.new('AutoSun', 'SUN')
light_auto_sun.energy = 3.0
light_auto_sun.angle = 0.0523599
ob_auto_sun = bpy.data.objects.new('AutoSun', light_auto_sun)
scene.collection.objects.link(ob_auto_sun)
ob_auto_sun.rotation_euler = (0.872665, 0.174533, 0.523599)
bpy.context.view_layer.update()
